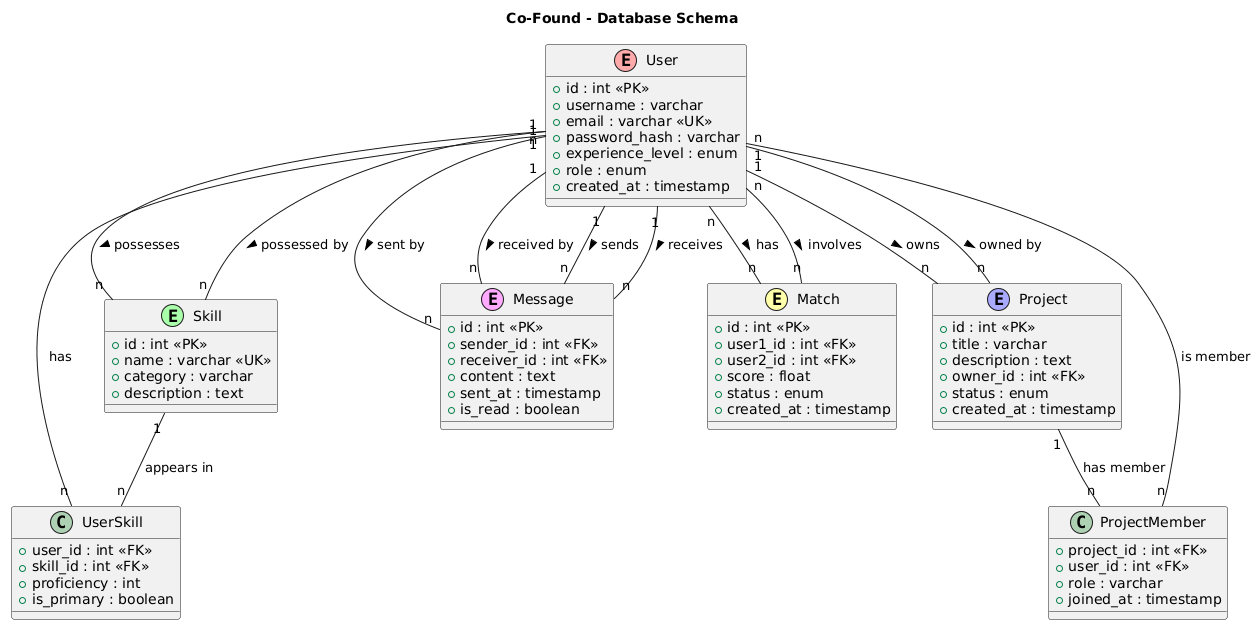

The diagram above was rendered by PlantUML. Its source (embedded in the PNG):
@startuml
title Co-Found - Database Schema

class User << (E,#FFAAAA) >> {
  +id : int <<PK>>
  +username : varchar
  +email : varchar <<UK>>
  +password_hash : varchar
  +experience_level : enum
  +role : enum
  +created_at : timestamp
}

class Skill << (E,#AAFFAA) >> {
  +id : int <<PK>>
  +name : varchar <<UK>>
  +category : varchar
  +description : text
}

class Project << (E,#AAAAFF) >> {
  +id : int <<PK>>
  +title : varchar
  +description : text
  +owner_id : int <<FK>>
  +status : enum
  +created_at : timestamp
}

class Message << (E,#FFAAFF) >> {
  +id : int <<PK>>
  +sender_id : int <<FK>>
  +receiver_id : int <<FK>>
  +content : text
  +sent_at : timestamp
  +is_read : boolean
}

class Match << (E,#FFFFAA) >> {
  +id : int <<PK>>
  +user1_id : int <<FK>>
  +user2_id : int <<FK>>
  +score : float
  +status : enum
  +created_at : timestamp
}

' RELATIONSHIPS
User "1" -- "n" Skill : possesses >
Skill "n" -- "n" User : possessed by <

User "1" -- "n" Project : owns >
Project "n" -- "1" User : owned by <

User "1" -- "n" Message : sends >
Message "n" -- "1" User : sent by <

User "1" -- "n" Message : receives >
Message "n" -- "1" User : received by <

User "n" -- "n" Match : has >
Match "n" -- "n" User : involves <

' WEAK ENTITIES
class UserSkill {
  +user_id : int <<FK>>
  +skill_id : int <<FK>>
  +proficiency : int
  +is_primary : boolean
}

class ProjectMember {
  +project_id : int <<FK>>
  +user_id : int <<FK>>
  +role : varchar
  +joined_at : timestamp
}

' WEAK ENTITY RELATIONSHIPS
User "1" -- "n" UserSkill : has
Skill "1" -- "n" UserSkill : appears in
User "n" -- "n" ProjectMember : is member
Project "1" -- "n" ProjectMember : has member
@enduml